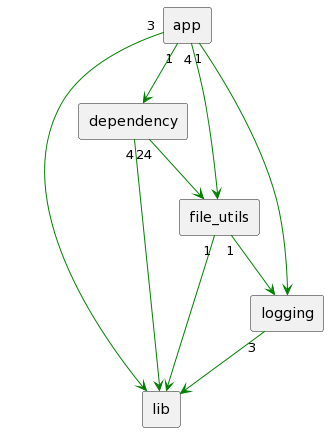

The diagram above was rendered by PlantUML. Its source (embedded in the PNG):
@startuml
scale max 730 width
rectangle "app" as app
rectangle "dependency" as dependency
rectangle "file_utils" as file_utils
rectangle "lib" as lib
rectangle "logging" as logging

app "1" -[#green]-> dependency
app "4" -[#green]-> file_utils
app "3" -[#green]-> lib
app "1" -[#green]-> logging
dependency "24" -[#green]-> file_utils
dependency "4" -[#green]-> lib
file_utils "1" -[#green]-> lib
file_utils "1" -[#green]-> logging
logging "3" -[#green]-> lib
@enduml